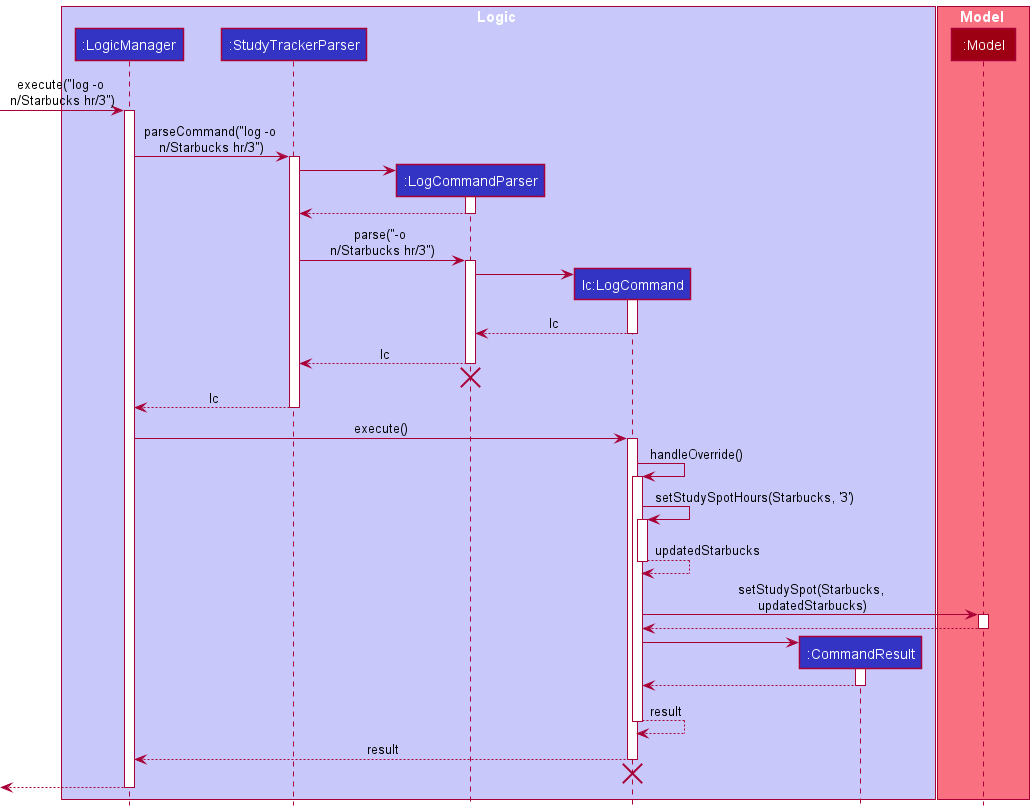

The diagram above was rendered by PlantUML. Its source (embedded in the PNG):
@startuml
!include style.puml

box Logic LOGIC_COLOR_T1
participant ":LogicManager" as LogicManager LOGIC_COLOR
participant ":StudyTrackerParser" as StudyTrackerParser LOGIC_COLOR
participant ":LogCommandParser" as LogCommandParser LOGIC_COLOR
participant "lc:LogCommand" as LogCommand LOGIC_COLOR
participant ":CommandResult" as CommandResult LOGIC_COLOR
end box

box Model MODEL_COLOR_T1
participant ":Model" as Model MODEL_COLOR
end box

[-> LogicManager : execute("log -o \nn/Starbucks hr/3")
activate LogicManager

LogicManager -> StudyTrackerParser : parseCommand("log -o \nn/Starbucks hr/3")
activate StudyTrackerParser

create LogCommandParser
StudyTrackerParser -> LogCommandParser
activate LogCommandParser

LogCommandParser --> StudyTrackerParser
deactivate LogCommandParser

StudyTrackerParser -> LogCommandParser : parse("-o \nn/Starbucks hr/3")
activate LogCommandParser

create LogCommand
LogCommandParser -> LogCommand
activate LogCommand

LogCommand --> LogCommandParser : lc
deactivate LogCommand

LogCommandParser --> StudyTrackerParser : lc
deactivate LogCommandParser
'Hidden arrow to position the destroy marker below the end of the activation bar.
LogCommandParser -[hidden]-> StudyTrackerParser
destroy LogCommandParser

StudyTrackerParser --> LogicManager : lc
deactivate StudyTrackerParser

LogicManager -> LogCommand : execute()
activate LogCommand

LogCommand -> LogCommand : handleOverride()
activate LogCommand

LogCommand -> LogCommand : setStudySpotHours(Starbucks, '3')
activate LogCommand

LogCommand --> LogCommand : updatedStarbucks
deactivate LogCommand

LogCommand -> Model : setStudySpot(Starbucks,\n updatedStarbucks)
activate Model

Model --> LogCommand
deactivate Model
create CommandResult
LogCommand -> CommandResult
activate CommandResult

CommandResult --> LogCommand
deactivate CommandResult

LogCommand --> LogCommand : result
deactivate LogCommand

LogCommand --> LogicManager : result
deactivate LogCommand
'Hidden arrow to position the destroy marker below the end of the activation bar.
LogCommand -[hidden]-> StudyTrackerParser
destroy LogCommand

[<--LogicManager
deactivate LogicManager
@enduml